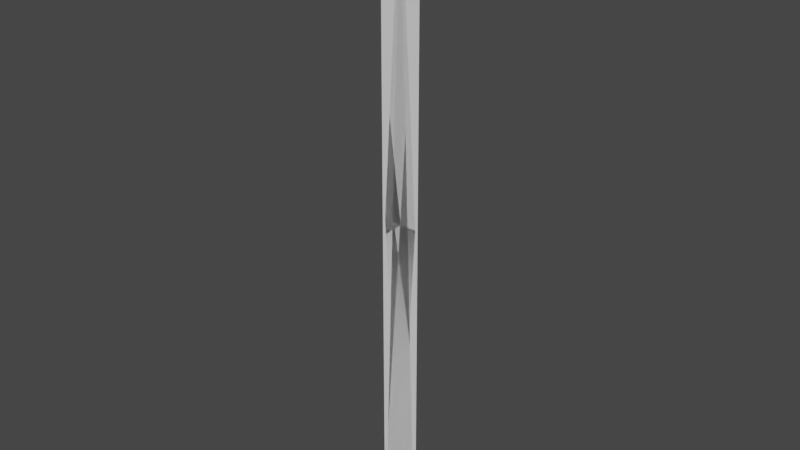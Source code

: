 # Source: grass_blade.blend  (saved by Blender 3.1.7; exported with 4.5.12 LTS)
import bpy
from mathutils import Matrix  # noqa: F401  (used for matrix-valued properties, if any)

bpy.ops.wm.read_factory_settings(use_empty=True)
scene = bpy.context.scene
scene.name = 'Scene'

# ---- world
world_world = bpy.data.worlds.new('World'); scene.world = world_world
world_world.use_nodes = True; world_world.node_tree.nodes.clear()
_N = world_world.node_tree.nodes; _L = world_world.node_tree.links
n0 = _N.new('ShaderNodeOutputWorld'); n0.name = 'World Output'; n0.location = (300, 300)
n1 = _N.new('ShaderNodeBackground'); n1.name = 'Background'; n1.location = (10, 300)
n1.inputs[0].default_value = (0.05088, 0.05088, 0.05088, 1.0)
_L.new(n1.outputs[0], n0.inputs[0])
n0.is_active_output = True
world_world.color = (0.05088, 0.05088, 0.05088)
world_world.use_sun_shadow = False
world_world.sun_shadow_jitter_overblur = 0.0

# ---- meshes
me_cone = bpy.data.meshes.new('Cone')
me_cone.from_pydata([(-3.244e-08, 4.371e-08, 3.014), (-0.0866, -4.452e-08, 1.507), (0.0866, 4.014e-08, 1.507), (3.244e-08, 8.941e-07, 0.0002054)], [], [(0, 1, 2), (3, 2, 1)])
_uv = me_cone.uv_layers.new(name='UVMap')
_uv.uv.foreach_set('vector', [0.495, 1.0, 0.0, 0.5017, 0.995, 0.4983, 0.5, 0.0, 0.995, 0.4983, 0.0, 0.5017])
me_cone.use_remesh_fix_poles = True
me_cone.use_remesh_preserve_attributes = False
me_cone.update()
me_plane_001 = bpy.data.meshes.new('Plane.001')
me_plane_001.from_pydata([(-0.1, 4.371e-08, -0.001631), (0.1, 4.371e-08, -0.001631), (-0.1, -4.371e-08, 2.998), (0.1, -4.371e-08, 2.998)], [], [(0, 1, 3, 2)])
_uv = me_plane_001.uv_layers.new(name='UVMap')
_uv.uv.foreach_set('vector', [0.0, 0.0, 1.0, 0.0, 1.0, 1.0, 0.0, 1.0])
me_plane_001.use_remesh_fix_poles = True
me_plane_001.use_remesh_preserve_attributes = False
me_plane_001.update()
me_circle_001 = bpy.data.meshes.new('Circle.001')
me_circle_001.from_pydata([(-1.424e-14, 4.371e-08, 3.011), (0.0866, 6.363e-09, 0.0006897), (-0.0866, -5.007e-08, 0.00069)], [], [(1, 2, 0)])
_uv = me_circle_001.uv_layers.new(name='UVMap')
_uv.uv.foreach_set('vector', [0.0005812, 0.0005042, 0.9993, 0.0003938, 0.4989, 0.9999])
me_circle_001.use_remesh_fix_poles = True
me_circle_001.use_remesh_preserve_attributes = False
me_circle_001.update()

# ---- objects
ob_grass_blade = bpy.data.objects.new('Grass_blade', me_cone)
ob_grass_blade_lod = bpy.data.objects.new('Grass_blade_LOD', me_plane_001)
ob_grass_blade_lod_1_tri = bpy.data.objects.new('Grass_blade_LOD.1_Tri', me_circle_001)

# ---- transforms, parenting, visibility, modifiers, constraints
ob_grass_blade.location = (0.0, 0.0, 0.0)
ob_grass_blade_lod.location = (0.0, 0.0, 0.0)
ob_grass_blade_lod_1_tri.location = (0.0, 0.0, 0.0)

# ---- collection membership
scene.collection.objects.link(ob_grass_blade)
scene.collection.objects.link(ob_grass_blade_lod)
scene.collection.objects.link(ob_grass_blade_lod_1_tri)

# ---- scene / render settings (as saved in the file)
scene.frame_start = 1; scene.frame_end = 250; scene.frame_set(0)
scene.render.engine = 'BLENDER_EEVEE_NEXT'
scene.cycles.sampling_pattern = 'TABULATED_SOBOL'
scene.cycles.use_light_tree = False
scene.view_settings.view_transform = 'Filmic'
bpy.context.view_layer.update()

# ---- added for rendering (the .blend has no active camera and no usable light): camera, sun
cam_auto = bpy.data.cameras.new('AutoCamera')
cam_auto.lens = 50.0
cam_auto.sensor_width = 36.0
cam_auto.clip_end = 1000.0
ob_auto_camera = bpy.data.objects.new('AutoCamera', cam_auto)
scene.collection.objects.link(ob_auto_camera)
ob_auto_camera.location = (2.79663, -3.35596, 3.74369)
ob_auto_camera.rotation_euler = (1.09748, -7.21219e-08, 0.694738)
scene.camera = ob_auto_camera
light_auto_sun = bpy.data.lights.new('AutoSun', 'SUN')
light_auto_sun.energy = 3.0
light_auto_sun.angle = 0.0523599
ob_auto_sun = bpy.data.objects.new('AutoSun', light_auto_sun)
scene.collection.objects.link(ob_auto_sun)
ob_auto_sun.rotation_euler = (0.872665, 0.174533, 0.523599)
bpy.context.view_layer.update()
